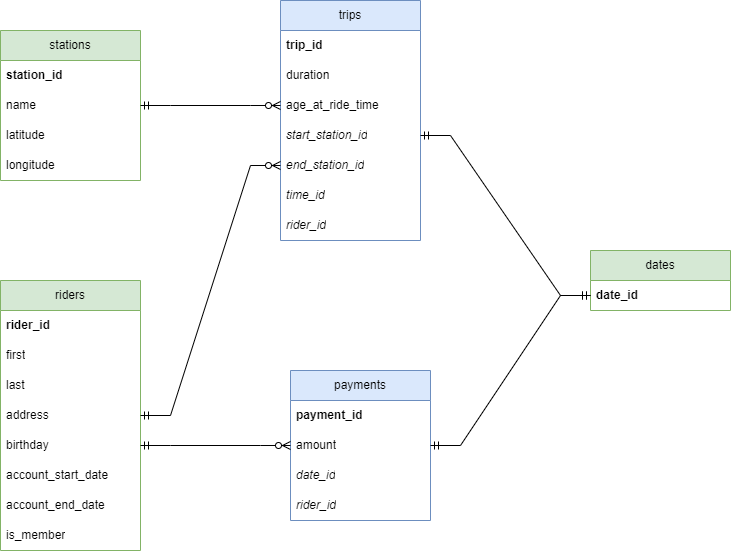

The diagram above was exported from draw.io. Its source (the exported page's mxGraphModel, read from the mxfile embedded in the PNG):
<mxGraphModel dx="1194" dy="766" grid="1" gridSize="10" guides="1" tooltips="1" connect="1" arrows="1" fold="1" page="1" pageScale="1" pageWidth="827" pageHeight="1169" math="0" shadow="0">
  <root>
    <mxCell id="0" />
    <mxCell id="1" parent="0" />
    <mxCell id="2t80bwn9Ir5BSdo76hLF-1" value="riders" style="swimlane;fontStyle=0;childLayout=stackLayout;horizontal=1;startSize=30;horizontalStack=0;resizeParent=1;resizeParentMax=0;resizeLast=0;collapsible=1;marginBottom=0;whiteSpace=wrap;html=1;fillColor=#d5e8d4;strokeColor=#82b366;" parent="1" vertex="1">
      <mxGeometry x="50" y="360" width="140" height="270" as="geometry" />
    </mxCell>
    <mxCell id="2t80bwn9Ir5BSdo76hLF-2" value="&lt;b&gt;rider_id&lt;/b&gt;" style="text;strokeColor=none;fillColor=none;align=left;verticalAlign=middle;spacingLeft=4;spacingRight=4;overflow=hidden;points=[[0,0.5],[1,0.5]];portConstraint=eastwest;rotatable=0;whiteSpace=wrap;html=1;" parent="2t80bwn9Ir5BSdo76hLF-1" vertex="1">
      <mxGeometry y="30" width="140" height="30" as="geometry" />
    </mxCell>
    <mxCell id="2t80bwn9Ir5BSdo76hLF-3" value="first" style="text;strokeColor=none;fillColor=none;align=left;verticalAlign=middle;spacingLeft=4;spacingRight=4;overflow=hidden;points=[[0,0.5],[1,0.5]];portConstraint=eastwest;rotatable=0;whiteSpace=wrap;html=1;" parent="2t80bwn9Ir5BSdo76hLF-1" vertex="1">
      <mxGeometry y="60" width="140" height="30" as="geometry" />
    </mxCell>
    <mxCell id="2t80bwn9Ir5BSdo76hLF-4" value="last" style="text;strokeColor=none;fillColor=none;align=left;verticalAlign=middle;spacingLeft=4;spacingRight=4;overflow=hidden;points=[[0,0.5],[1,0.5]];portConstraint=eastwest;rotatable=0;whiteSpace=wrap;html=1;" parent="2t80bwn9Ir5BSdo76hLF-1" vertex="1">
      <mxGeometry y="90" width="140" height="30" as="geometry" />
    </mxCell>
    <mxCell id="2t80bwn9Ir5BSdo76hLF-5" value="address" style="text;strokeColor=none;fillColor=none;align=left;verticalAlign=middle;spacingLeft=4;spacingRight=4;overflow=hidden;points=[[0,0.5],[1,0.5]];portConstraint=eastwest;rotatable=0;whiteSpace=wrap;html=1;" parent="2t80bwn9Ir5BSdo76hLF-1" vertex="1">
      <mxGeometry y="120" width="140" height="30" as="geometry" />
    </mxCell>
    <mxCell id="2t80bwn9Ir5BSdo76hLF-6" value="birthday" style="text;strokeColor=none;fillColor=none;align=left;verticalAlign=middle;spacingLeft=4;spacingRight=4;overflow=hidden;points=[[0,0.5],[1,0.5]];portConstraint=eastwest;rotatable=0;whiteSpace=wrap;html=1;" parent="2t80bwn9Ir5BSdo76hLF-1" vertex="1">
      <mxGeometry y="150" width="140" height="30" as="geometry" />
    </mxCell>
    <mxCell id="2t80bwn9Ir5BSdo76hLF-7" value="account_start_date" style="text;strokeColor=none;fillColor=none;align=left;verticalAlign=middle;spacingLeft=4;spacingRight=4;overflow=hidden;points=[[0,0.5],[1,0.5]];portConstraint=eastwest;rotatable=0;whiteSpace=wrap;html=1;" parent="2t80bwn9Ir5BSdo76hLF-1" vertex="1">
      <mxGeometry y="180" width="140" height="30" as="geometry" />
    </mxCell>
    <mxCell id="2t80bwn9Ir5BSdo76hLF-8" value="account_end_date" style="text;strokeColor=none;fillColor=none;align=left;verticalAlign=middle;spacingLeft=4;spacingRight=4;overflow=hidden;points=[[0,0.5],[1,0.5]];portConstraint=eastwest;rotatable=0;whiteSpace=wrap;html=1;" parent="2t80bwn9Ir5BSdo76hLF-1" vertex="1">
      <mxGeometry y="210" width="140" height="30" as="geometry" />
    </mxCell>
    <mxCell id="2t80bwn9Ir5BSdo76hLF-19" value="is_member" style="text;strokeColor=none;fillColor=none;align=left;verticalAlign=middle;spacingLeft=4;spacingRight=4;overflow=hidden;points=[[0,0.5],[1,0.5]];portConstraint=eastwest;rotatable=0;whiteSpace=wrap;html=1;" parent="2t80bwn9Ir5BSdo76hLF-1" vertex="1">
      <mxGeometry y="240" width="140" height="30" as="geometry" />
    </mxCell>
    <mxCell id="2t80bwn9Ir5BSdo76hLF-9" value="trips" style="swimlane;fontStyle=0;childLayout=stackLayout;horizontal=1;startSize=30;horizontalStack=0;resizeParent=1;resizeParentMax=0;resizeLast=0;collapsible=1;marginBottom=0;whiteSpace=wrap;html=1;fillColor=#dae8fc;strokeColor=#6c8ebf;" parent="1" vertex="1">
      <mxGeometry x="330" y="80" width="140" height="240" as="geometry" />
    </mxCell>
    <mxCell id="2t80bwn9Ir5BSdo76hLF-10" value="&lt;b&gt;trip_id&lt;/b&gt;" style="text;strokeColor=none;fillColor=none;align=left;verticalAlign=middle;spacingLeft=4;spacingRight=4;overflow=hidden;points=[[0,0.5],[1,0.5]];portConstraint=eastwest;rotatable=0;whiteSpace=wrap;html=1;" parent="2t80bwn9Ir5BSdo76hLF-9" vertex="1">
      <mxGeometry y="30" width="140" height="30" as="geometry" />
    </mxCell>
    <mxCell id="2t80bwn9Ir5BSdo76hLF-11" value="duration" style="text;strokeColor=none;fillColor=none;align=left;verticalAlign=middle;spacingLeft=4;spacingRight=4;overflow=hidden;points=[[0,0.5],[1,0.5]];portConstraint=eastwest;rotatable=0;whiteSpace=wrap;html=1;" parent="2t80bwn9Ir5BSdo76hLF-9" vertex="1">
      <mxGeometry y="60" width="140" height="30" as="geometry" />
    </mxCell>
    <mxCell id="2t80bwn9Ir5BSdo76hLF-13" value="age_at_ride_time" style="text;strokeColor=none;fillColor=none;align=left;verticalAlign=middle;spacingLeft=4;spacingRight=4;overflow=hidden;points=[[0,0.5],[1,0.5]];portConstraint=eastwest;rotatable=0;whiteSpace=wrap;html=1;" parent="2t80bwn9Ir5BSdo76hLF-9" vertex="1">
      <mxGeometry y="90" width="140" height="30" as="geometry" />
    </mxCell>
    <mxCell id="2t80bwn9Ir5BSdo76hLF-16" value="&lt;i&gt;start_station_id&lt;/i&gt;" style="text;strokeColor=none;fillColor=none;align=left;verticalAlign=middle;spacingLeft=4;spacingRight=4;overflow=hidden;points=[[0,0.5],[1,0.5]];portConstraint=eastwest;rotatable=0;whiteSpace=wrap;html=1;" parent="2t80bwn9Ir5BSdo76hLF-9" vertex="1">
      <mxGeometry y="120" width="140" height="30" as="geometry" />
    </mxCell>
    <mxCell id="2t80bwn9Ir5BSdo76hLF-17" value="&lt;i&gt;end_station_id&lt;/i&gt;" style="text;strokeColor=none;fillColor=none;align=left;verticalAlign=middle;spacingLeft=4;spacingRight=4;overflow=hidden;points=[[0,0.5],[1,0.5]];portConstraint=eastwest;rotatable=0;whiteSpace=wrap;html=1;" parent="2t80bwn9Ir5BSdo76hLF-9" vertex="1">
      <mxGeometry y="150" width="140" height="30" as="geometry" />
    </mxCell>
    <mxCell id="2t80bwn9Ir5BSdo76hLF-18" value="&lt;i&gt;time_id&lt;br&gt;&lt;/i&gt;" style="text;strokeColor=none;fillColor=none;align=left;verticalAlign=middle;spacingLeft=4;spacingRight=4;overflow=hidden;points=[[0,0.5],[1,0.5]];portConstraint=eastwest;rotatable=0;whiteSpace=wrap;html=1;" parent="2t80bwn9Ir5BSdo76hLF-9" vertex="1">
      <mxGeometry y="180" width="140" height="30" as="geometry" />
    </mxCell>
    <mxCell id="2t80bwn9Ir5BSdo76hLF-21" value="&lt;i&gt;rider_id&lt;br&gt;&lt;/i&gt;" style="text;strokeColor=none;fillColor=none;align=left;verticalAlign=middle;spacingLeft=4;spacingRight=4;overflow=hidden;points=[[0,0.5],[1,0.5]];portConstraint=eastwest;rotatable=0;whiteSpace=wrap;html=1;" parent="2t80bwn9Ir5BSdo76hLF-9" vertex="1">
      <mxGeometry y="210" width="140" height="30" as="geometry" />
    </mxCell>
    <mxCell id="2t80bwn9Ir5BSdo76hLF-33" value="stations" style="swimlane;fontStyle=0;childLayout=stackLayout;horizontal=1;startSize=30;horizontalStack=0;resizeParent=1;resizeParentMax=0;resizeLast=0;collapsible=1;marginBottom=0;whiteSpace=wrap;html=1;fillColor=#d5e8d4;strokeColor=#82b366;" parent="1" vertex="1">
      <mxGeometry x="50" y="110" width="140" height="150" as="geometry" />
    </mxCell>
    <mxCell id="2t80bwn9Ir5BSdo76hLF-34" value="&lt;b&gt;station_id&lt;/b&gt;" style="text;strokeColor=none;fillColor=none;align=left;verticalAlign=middle;spacingLeft=4;spacingRight=4;overflow=hidden;points=[[0,0.5],[1,0.5]];portConstraint=eastwest;rotatable=0;whiteSpace=wrap;html=1;" parent="2t80bwn9Ir5BSdo76hLF-33" vertex="1">
      <mxGeometry y="30" width="140" height="30" as="geometry" />
    </mxCell>
    <mxCell id="2t80bwn9Ir5BSdo76hLF-35" value="name" style="text;strokeColor=none;fillColor=none;align=left;verticalAlign=middle;spacingLeft=4;spacingRight=4;overflow=hidden;points=[[0,0.5],[1,0.5]];portConstraint=eastwest;rotatable=0;whiteSpace=wrap;html=1;" parent="2t80bwn9Ir5BSdo76hLF-33" vertex="1">
      <mxGeometry y="60" width="140" height="30" as="geometry" />
    </mxCell>
    <mxCell id="2t80bwn9Ir5BSdo76hLF-36" value="latitude" style="text;strokeColor=none;fillColor=none;align=left;verticalAlign=middle;spacingLeft=4;spacingRight=4;overflow=hidden;points=[[0,0.5],[1,0.5]];portConstraint=eastwest;rotatable=0;whiteSpace=wrap;html=1;" parent="2t80bwn9Ir5BSdo76hLF-33" vertex="1">
      <mxGeometry y="90" width="140" height="30" as="geometry" />
    </mxCell>
    <mxCell id="2t80bwn9Ir5BSdo76hLF-37" value="longitude" style="text;strokeColor=none;fillColor=none;align=left;verticalAlign=middle;spacingLeft=4;spacingRight=4;overflow=hidden;points=[[0,0.5],[1,0.5]];portConstraint=eastwest;rotatable=0;whiteSpace=wrap;html=1;" parent="2t80bwn9Ir5BSdo76hLF-33" vertex="1">
      <mxGeometry y="120" width="140" height="30" as="geometry" />
    </mxCell>
    <mxCell id="2t80bwn9Ir5BSdo76hLF-43" value="payments" style="swimlane;fontStyle=0;childLayout=stackLayout;horizontal=1;startSize=30;horizontalStack=0;resizeParent=1;resizeParentMax=0;resizeLast=0;collapsible=1;marginBottom=0;whiteSpace=wrap;html=1;fillColor=#dae8fc;strokeColor=#6c8ebf;" parent="1" vertex="1">
      <mxGeometry x="340" y="450" width="140" height="150" as="geometry" />
    </mxCell>
    <mxCell id="2t80bwn9Ir5BSdo76hLF-44" value="&lt;b&gt;payment_id&lt;/b&gt;" style="text;strokeColor=none;fillColor=none;align=left;verticalAlign=middle;spacingLeft=4;spacingRight=4;overflow=hidden;points=[[0,0.5],[1,0.5]];portConstraint=eastwest;rotatable=0;whiteSpace=wrap;html=1;" parent="2t80bwn9Ir5BSdo76hLF-43" vertex="1">
      <mxGeometry y="30" width="140" height="30" as="geometry" />
    </mxCell>
    <mxCell id="2t80bwn9Ir5BSdo76hLF-45" value="amount" style="text;strokeColor=none;fillColor=none;align=left;verticalAlign=middle;spacingLeft=4;spacingRight=4;overflow=hidden;points=[[0,0.5],[1,0.5]];portConstraint=eastwest;rotatable=0;whiteSpace=wrap;html=1;" parent="2t80bwn9Ir5BSdo76hLF-43" vertex="1">
      <mxGeometry y="60" width="140" height="30" as="geometry" />
    </mxCell>
    <mxCell id="2t80bwn9Ir5BSdo76hLF-46" value="&lt;i&gt;date_id&lt;/i&gt;" style="text;strokeColor=none;fillColor=none;align=left;verticalAlign=middle;spacingLeft=4;spacingRight=4;overflow=hidden;points=[[0,0.5],[1,0.5]];portConstraint=eastwest;rotatable=0;whiteSpace=wrap;html=1;" parent="2t80bwn9Ir5BSdo76hLF-43" vertex="1">
      <mxGeometry y="90" width="140" height="30" as="geometry" />
    </mxCell>
    <mxCell id="2t80bwn9Ir5BSdo76hLF-47" value="&lt;i&gt;rider_id&lt;/i&gt;" style="text;strokeColor=none;fillColor=none;align=left;verticalAlign=middle;spacingLeft=4;spacingRight=4;overflow=hidden;points=[[0,0.5],[1,0.5]];portConstraint=eastwest;rotatable=0;whiteSpace=wrap;html=1;" parent="2t80bwn9Ir5BSdo76hLF-43" vertex="1">
      <mxGeometry y="120" width="140" height="30" as="geometry" />
    </mxCell>
    <mxCell id="2t80bwn9Ir5BSdo76hLF-53" value="dates" style="swimlane;fontStyle=0;childLayout=stackLayout;horizontal=1;startSize=30;horizontalStack=0;resizeParent=1;resizeParentMax=0;resizeLast=0;collapsible=1;marginBottom=0;whiteSpace=wrap;html=1;fillColor=#d5e8d4;strokeColor=#82b366;" parent="1" vertex="1">
      <mxGeometry x="640" y="330" width="140" height="60" as="geometry" />
    </mxCell>
    <mxCell id="2t80bwn9Ir5BSdo76hLF-54" value="&lt;b&gt;date_id&lt;/b&gt;" style="text;strokeColor=none;fillColor=none;align=left;verticalAlign=middle;spacingLeft=4;spacingRight=4;overflow=hidden;points=[[0,0.5],[1,0.5]];portConstraint=eastwest;rotatable=0;whiteSpace=wrap;html=1;" parent="2t80bwn9Ir5BSdo76hLF-53" vertex="1">
      <mxGeometry y="30" width="140" height="30" as="geometry" />
    </mxCell>
    <mxCell id="2t80bwn9Ir5BSdo76hLF-60" value="" style="edgeStyle=entityRelationEdgeStyle;fontSize=12;html=1;endArrow=ERzeroToMany;startArrow=ERmandOne;rounded=0;exitX=1;exitY=0.5;exitDx=0;exitDy=0;entryX=0;entryY=0.5;entryDx=0;entryDy=0;" parent="1" source="2t80bwn9Ir5BSdo76hLF-35" target="2t80bwn9Ir5BSdo76hLF-13" edge="1">
      <mxGeometry width="100" height="100" relative="1" as="geometry">
        <mxPoint x="210" y="350" as="sourcePoint" />
        <mxPoint x="310" y="250" as="targetPoint" />
      </mxGeometry>
    </mxCell>
    <mxCell id="2t80bwn9Ir5BSdo76hLF-61" value="" style="edgeStyle=entityRelationEdgeStyle;fontSize=12;html=1;endArrow=ERzeroToMany;startArrow=ERmandOne;rounded=0;exitX=1;exitY=0.5;exitDx=0;exitDy=0;entryX=0;entryY=0.5;entryDx=0;entryDy=0;" parent="1" source="2t80bwn9Ir5BSdo76hLF-5" edge="1">
      <mxGeometry width="100" height="100" relative="1" as="geometry">
        <mxPoint x="210" y="300" as="sourcePoint" />
        <mxPoint x="330" y="245" as="targetPoint" />
      </mxGeometry>
    </mxCell>
    <mxCell id="2t80bwn9Ir5BSdo76hLF-64" value="" style="edgeStyle=entityRelationEdgeStyle;fontSize=12;html=1;endArrow=ERzeroToMany;startArrow=ERmandOne;rounded=0;exitX=1;exitY=0.5;exitDx=0;exitDy=0;entryX=0;entryY=0.5;entryDx=0;entryDy=0;" parent="1" source="2t80bwn9Ir5BSdo76hLF-6" target="2t80bwn9Ir5BSdo76hLF-45" edge="1">
      <mxGeometry width="100" height="100" relative="1" as="geometry">
        <mxPoint x="620" y="585" as="sourcePoint" />
        <mxPoint x="470" y="635" as="targetPoint" />
      </mxGeometry>
    </mxCell>
    <mxCell id="2t80bwn9Ir5BSdo76hLF-66" value="" style="edgeStyle=entityRelationEdgeStyle;fontSize=12;html=1;endArrow=ERmandOne;startArrow=ERmandOne;rounded=0;exitX=1;exitY=0.5;exitDx=0;exitDy=0;entryX=0;entryY=0.5;entryDx=0;entryDy=0;" parent="1" target="2t80bwn9Ir5BSdo76hLF-54" edge="1" source="2t80bwn9Ir5BSdo76hLF-16">
      <mxGeometry width="100" height="100" relative="1" as="geometry">
        <mxPoint x="470" y="245" as="sourcePoint" />
        <mxPoint x="600" y="245" as="targetPoint" />
      </mxGeometry>
    </mxCell>
    <mxCell id="2t80bwn9Ir5BSdo76hLF-67" value="" style="edgeStyle=entityRelationEdgeStyle;fontSize=12;html=1;endArrow=ERmandOne;startArrow=ERmandOne;rounded=0;exitX=1;exitY=0.5;exitDx=0;exitDy=0;entryX=0;entryY=0.5;entryDx=0;entryDy=0;" parent="1" source="2t80bwn9Ir5BSdo76hLF-45" target="2t80bwn9Ir5BSdo76hLF-54" edge="1">
      <mxGeometry width="100" height="100" relative="1" as="geometry">
        <mxPoint x="530" y="430" as="sourcePoint" />
        <mxPoint x="610" y="525" as="targetPoint" />
      </mxGeometry>
    </mxCell>
  </root>
</mxGraphModel>